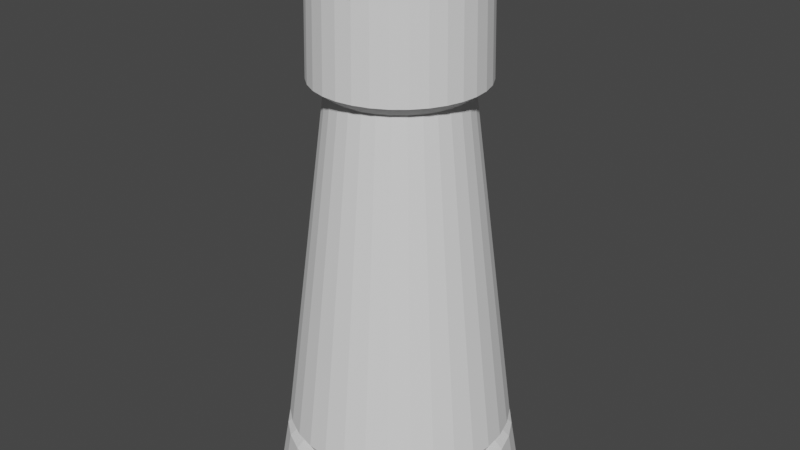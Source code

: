 # Source: Rook.blend  (saved by Blender 2.91.10; exported with 4.5.12 LTS)
import bpy
from mathutils import Matrix  # noqa: F401  (used for matrix-valued properties, if any)

bpy.ops.wm.read_factory_settings(use_empty=True)
scene = bpy.context.scene
scene.name = 'Scene'

# ---- collections
col_collection = bpy.data.collections.new('Collection'); scene.collection.children.link(col_collection)

# ---- world
world_world = bpy.data.worlds.new('World'); scene.world = world_world
world_world.use_nodes = True; world_world.node_tree.nodes.clear()
_N = world_world.node_tree.nodes; _L = world_world.node_tree.links
n0 = _N.new('ShaderNodeOutputWorld'); n0.name = 'World Output'; n0.location = (300, 300)
n1 = _N.new('ShaderNodeBackground'); n1.name = 'Background'; n1.location = (10, 300)
n1.inputs[0].default_value = (0.05088, 0.05088, 0.05088, 1.0)
_L.new(n1.outputs[0], n0.inputs[0])
n0.is_active_output = True
world_world.color = (0.05088, 0.05088, 0.05088)
world_world.use_sun_shadow = False
world_world.sun_shadow_jitter_overblur = 0.0

# ---- meshes
me_cylinder = bpy.data.meshes.new('Cylinder')
me_cylinder.from_pydata([(1.196e-08, 0.8932, -1.947), (0.1743, 0.8761, -1.947), (0.1146, 0.5761, 1.985), (0.3418, 0.8252, -1.947), (0.2248, 0.5427, 1.985), (0.4963, 0.7427, -1.947), (0.3263, 0.4884, 1.985), (0.6316, 0.6316, -1.947), (0.4153, 0.4153, 1.985), (0.7427, 0.4963, -1.947), (0.4884, 0.3263, 1.985), (0.8252, 0.3418, -1.947), (0.5427, 0.2248, 1.985), (0.8761, 0.1743, -1.947), (0.5761, 0.1146, 1.985), (0.8932, 9.985e-08, -1.947), (0.8761, -0.1743, -1.947), (0.5761, -0.1146, 1.985), (0.8252, -0.3418, -1.947), (0.5427, -0.2248, 1.985), (0.7427, -0.4963, -1.947), (0.4884, -0.3263, 1.985), (0.6316, -0.6316, -1.947), (0.4153, -0.4153, 1.985), (0.4963, -0.7427, -1.947), (0.3263, -0.4884, 1.985), (0.3418, -0.8252, -1.947), (0.2248, -0.5427, 1.985), (0.1743, -0.8761, -1.947), (0.1146, -0.5761, 1.985), (-2.791e-07, -0.8932, -1.947), (-0.1743, -0.8761, -1.947), (-0.1146, -0.5761, 1.985), (-0.3418, -0.8252, -1.947), (-0.2248, -0.5427, 1.985), (-0.4963, -0.7427, -1.947), (-0.3263, -0.4884, 1.985), (-0.6316, -0.6316, -1.947), (-0.4153, -0.4153, 1.985), (-0.7427, -0.4963, -1.947), (-0.4884, -0.3263, 1.985), (-0.8252, -0.3418, -1.947), (-0.5427, -0.2248, 1.985), (-0.8761, -0.1743, -1.947), (-0.5761, -0.1146, 1.985), (-0.8932, 8.949e-07, -1.947), (-0.8761, 0.1743, -1.947), (-0.5761, 0.1146, 1.985), (-0.8252, 0.3418, -1.947), (-0.5427, 0.2248, 1.985), (-0.7427, 0.4963, -1.947), (-0.4884, 0.3263, 1.985), (-0.6316, 0.6316, -1.947), (-0.4153, 0.4153, 1.985), (-0.4963, 0.7427, -1.947), (-0.3263, 0.4884, 1.985), (-0.3418, 0.8252, -1.947), (-0.2248, 0.5427, 1.985), (-0.1743, 0.8761, -1.947), (-0.1146, 0.5761, 1.985), (5.997e-08, 0.495, 1.012), (0.09656, 0.4854, 1.012), (0.1894, 0.4573, 1.012), (0.275, 0.4115, 1.012), (0.35, 0.35, 1.012), (0.4115, 0.275, 1.012), (0.4573, 0.1894, 1.012), (0.4854, 0.09656, 1.012), (0.495, 1.813e-07, 1.012), (0.4854, -0.09656, 1.012), (0.4573, -0.1894, 1.012), (0.4115, -0.275, 1.012), (0.35, -0.35, 1.012), (0.275, -0.4115, 1.012), (0.1894, -0.4573, 1.012), (0.09656, -0.4854, 1.012), (-1.013e-07, -0.495, 1.012), (-0.09656, -0.4854, 1.012), (-0.1894, -0.4573, 1.012), (-0.275, -0.4115, 1.012), (-0.35, -0.35, 1.012), (-0.4115, -0.275, 1.012), (-0.4573, -0.1894, 1.012), (-0.4854, -0.09656, 1.012), (-0.495, 6.219e-07, 1.012), (-0.4854, 0.09656, 1.012), (-0.4573, 0.1894, 1.012), (-0.4115, 0.275, 1.012), (-0.35, 0.35, 1.012), (-0.275, 0.4115, 1.012), (-0.1894, 0.4573, 1.012), (-0.09656, 0.4854, 1.012), (0.1622, 0.8157, -1.582), (0.3183, 0.7684, -1.582), (0.462, 0.6915, -1.582), (0.5881, 0.5881, -1.582), (0.6915, 0.462, -1.582), (0.7684, 0.3183, -1.582), (0.8157, 0.1622, -1.582), (0.8317, 1.128e-07, -1.582), (0.8157, -0.1622, -1.582), (0.7684, -0.3183, -1.582), (0.6915, -0.462, -1.582), (0.5881, -0.5881, -1.582), (0.462, -0.6915, -1.582), (0.3183, -0.7684, -1.582), (0.1622, -0.8157, -1.582), (-2.517e-07, -0.8317, -1.582), (-0.1622, -0.8157, -1.582), (-0.3183, -0.7684, -1.582), (-0.462, -0.6915, -1.582), (-0.5881, -0.5881, -1.582), (-0.6915, -0.462, -1.582), (-0.7684, -0.3183, -1.582), (-0.8157, -0.1622, -1.582), (-0.8317, 8.53e-07, -1.582), (-0.8157, 0.1622, -1.582), (-0.7684, 0.3183, -1.582), (-0.6915, 0.462, -1.582), (-0.5881, 0.5881, -1.582), (-0.462, 0.6915, -1.582), (-0.3183, 0.7684, -1.582), (-0.1622, 0.8157, -1.582), (1.927e-08, 0.8317, -1.582), (2.403e-08, 0.7733, -1.525), (0.1509, 0.7584, -1.525), (0.2959, 0.7144, -1.525), (0.4296, 0.643, -1.525), (0.5468, 0.5468, -1.525), (0.643, 0.4296, -1.525), (0.7144, 0.2959, -1.525), (0.7584, 0.1509, -1.525), (0.7733, 1.265e-07, -1.525), (0.7584, -0.1509, -1.525), (0.7144, -0.2959, -1.525), (0.643, -0.4296, -1.525), (0.5468, -0.5468, -1.525), (0.4296, -0.643, -1.525), (0.2959, -0.7144, -1.525), (0.1509, -0.7584, -1.525), (-2.279e-07, -0.7733, -1.525), (-0.1509, -0.7584, -1.525), (-0.2959, -0.7144, -1.525), (-0.4296, -0.643, -1.525), (-0.5468, -0.5468, -1.525), (-0.643, -0.4296, -1.525), (-0.7144, -0.2959, -1.525), (-0.7584, -0.1509, -1.525), (-0.7733, 8.148e-07, -1.525), (-0.7584, 0.1509, -1.525), (-0.7144, 0.2959, -1.525), (-0.643, 0.4296, -1.525), (-0.5468, 0.5468, -1.525), (-0.4296, 0.643, -1.525), (-0.2959, 0.7144, -1.525), (-0.1509, 0.7584, -1.525), (2.166e-08, 0.8115, -1.462), (0.1583, 0.7959, -1.462), (0.3105, 0.7497, -1.462), (0.4508, 0.6747, -1.462), (0.5738, 0.5738, -1.462), (0.6747, 0.4508, -1.462), (0.7497, 0.3105, -1.462), (0.7959, 0.1583, -1.462), (0.8115, 1.17e-07, -1.462), (0.7959, -0.1583, -1.462), (0.7497, -0.3105, -1.462), (0.6747, -0.4508, -1.462), (0.5738, -0.5738, -1.462), (0.4508, -0.6747, -1.462), (0.3105, -0.7497, -1.462), (0.1583, -0.7959, -1.462), (-2.428e-07, -0.8115, -1.462), (-0.1583, -0.7959, -1.462), (-0.3105, -0.7497, -1.462), (-0.4508, -0.6747, -1.462), (-0.5738, -0.5738, -1.462), (-0.6747, -0.4508, -1.462), (-0.7497, -0.3105, -1.462), (-0.7959, -0.1583, -1.462), (-0.8115, 8.393e-07, -1.462), (-0.7959, 0.1583, -1.462), (-0.7497, 0.3105, -1.462), (-0.6747, 0.4508, -1.462), (-0.5738, 0.5738, -1.462), (-0.4508, 0.6747, -1.462), (-0.3105, 0.7497, -1.462), (-0.1583, 0.7959, -1.462), (4.562e-08, 0.608, 1.093), (0.1186, 0.5963, 1.093), (0.2327, 0.5617, 1.093), (0.3378, 0.5055, 1.093), (0.4299, 0.4299, 1.093), (0.5055, 0.3378, 1.093), (0.5617, 0.2327, 1.093), (0.5963, 0.1186, 1.093), (0.608, 1.561e-07, 1.093), (0.5963, -0.1186, 1.093), (0.5617, -0.2327, 1.093), (0.5055, -0.3378, 1.093), (0.4299, -0.4299, 1.093), (0.3378, -0.5055, 1.093), (0.2327, -0.5617, 1.093), (0.1186, -0.5963, 1.093), (-1.525e-07, -0.608, 1.093), (-0.1186, -0.5963, 1.093), (-0.2327, -0.5617, 1.093), (-0.3378, -0.5055, 1.093), (-0.4299, -0.4299, 1.093), (-0.5055, -0.3378, 1.093), (-0.5617, -0.2327, 1.093), (-0.5963, -0.1186, 1.093), (-0.608, 6.973e-07, 1.093), (-0.5963, 0.1186, 1.093), (-0.5617, 0.2327, 1.093), (-0.5055, 0.3378, 1.093), (-0.4299, 0.4299, 1.093), (-0.3378, 0.5055, 1.093), (-0.2327, 0.5617, 1.093), (-0.1186, 0.5963, 1.093), (4.815e-08, 0.5925, 1.723), (0.1156, 0.5811, 1.723), (0.2268, 0.5474, 1.723), (0.3292, 0.4927, 1.723), (0.419, 0.419, 1.723), (0.4927, 0.3292, 1.723), (0.5474, 0.2268, 1.723), (0.5811, 0.1156, 1.723), (0.5925, 1.605e-07, 1.723), (0.5811, -0.1156, 1.723), (0.5474, -0.2268, 1.723), (0.4927, -0.3292, 1.723), (0.419, -0.419, 1.723), (0.3292, -0.4927, 1.723), (0.2268, -0.5474, 1.723), (0.1156, -0.5811, 1.723), (-1.449e-07, -0.5925, 1.723), (-0.1156, -0.5811, 1.723), (-0.2268, -0.5474, 1.723), (-0.3292, -0.4927, 1.723), (-0.419, -0.419, 1.723), (-0.4927, -0.3292, 1.723), (-0.5474, -0.2268, 1.723), (-0.5811, -0.1156, 1.723), (-0.5925, 6.879e-07, 1.723), (-0.5811, 0.1156, 1.723), (-0.5474, 0.2268, 1.723), (-0.4927, 0.3292, 1.723), (-0.419, 0.419, 1.723), (-0.3292, 0.4927, 1.723), (-0.2268, 0.5474, 1.723), (-0.1156, 0.5811, 1.723), (0.08956, 0.4503, 1.985), (0.1757, 0.4241, 1.985), (0.255, 0.3817, 1.985), (0.3246, 0.3246, 1.985), (0.3817, 0.255, 1.985), (0.4241, 0.1757, 1.985), (0.4503, 0.08956, 1.985), (0.4503, -0.08956, 1.985), (0.4241, -0.1757, 1.985), (0.3817, -0.255, 1.985), (0.3246, -0.3246, 1.985), (0.255, -0.3817, 1.985), (0.1757, -0.4241, 1.985), (0.08956, -0.4503, 1.985), (-0.08956, -0.4503, 1.985), (-0.1757, -0.4241, 1.985), (-0.255, -0.3817, 1.985), (-0.3246, -0.3246, 1.985), (-0.3817, -0.255, 1.985), (-0.4241, -0.1757, 1.985), (-0.4503, -0.08956, 1.985), (-0.4503, 0.08956, 1.985), (-0.4241, 0.1757, 1.985), (-0.3817, 0.255, 1.985), (-0.3246, 0.3246, 1.985), (-0.255, 0.3817, 1.985), (-0.1757, 0.4241, 1.985), (-0.08956, 0.4503, 1.985), (6.149e-08, 0.4591, 1.696), (0.08956, 0.4503, 1.696), (0.1757, 0.4241, 1.696), (0.255, 0.3817, 1.696), (0.3246, 0.3246, 1.696), (0.3817, 0.255, 1.696), (0.4241, 0.1757, 1.696), (0.4503, 0.08956, 1.696), (0.4591, 1.945e-07, 1.696), (0.4503, -0.08956, 1.696), (0.4241, -0.1757, 1.696), (0.3817, -0.255, 1.696), (0.3246, -0.3246, 1.696), (0.255, -0.3817, 1.696), (0.1757, -0.4241, 1.696), (0.08956, -0.4503, 1.696), (-8.81e-08, -0.4591, 1.696), (-0.08956, -0.4503, 1.696), (-0.1757, -0.4241, 1.696), (-0.255, -0.3817, 1.696), (-0.3246, -0.3246, 1.696), (-0.3817, -0.255, 1.696), (-0.4241, -0.1757, 1.696), (-0.4503, -0.08956, 1.696), (-0.4591, 6.031e-07, 1.696), (-0.4503, 0.08956, 1.696), (-0.4241, 0.1757, 1.696), (-0.3817, 0.255, 1.696), (-0.3246, 0.3246, 1.696), (-0.255, 0.3817, 1.696), (-0.1757, 0.4241, 1.696), (-0.08956, 0.4503, 1.696)], [], [(221, 2, 4, 222), (222, 4, 6, 223), (223, 6, 8, 224), (224, 8, 10, 225), (225, 10, 12, 226), (226, 12, 14, 227), (229, 17, 19, 230), (230, 19, 21, 231), (231, 21, 23, 232), (232, 23, 25, 233), (233, 25, 27, 234), (234, 27, 29, 235), (237, 32, 34, 238), (238, 34, 36, 239), (239, 36, 38, 240), (240, 38, 40, 241), (241, 40, 42, 242), (242, 42, 44, 243), (245, 47, 49, 246), (246, 49, 51, 247), (247, 51, 53, 248), (248, 53, 55, 249), (249, 55, 57, 250), (250, 57, 59, 251), (0, 1, 3, 5, 7, 9, 11, 13, 15, 16, 18, 20, 22, 24, 26, 28, 30, 31, 33, 35, 37, 39, 41, 43, 45, 46, 48, 50, 52, 54, 56, 58), (187, 91, 60, 156), (186, 90, 91, 187), (185, 89, 90, 186), (184, 88, 89, 185), (183, 87, 88, 184), (182, 86, 87, 183), (181, 85, 86, 182), (180, 84, 85, 181), (179, 83, 84, 180), (178, 82, 83, 179), (177, 81, 82, 178), (176, 80, 81, 177), (175, 79, 80, 176), (174, 78, 79, 175), (173, 77, 78, 174), (172, 76, 77, 173), (171, 75, 76, 172), (170, 74, 75, 171), (169, 73, 74, 170), (168, 72, 73, 169), (167, 71, 72, 168), (166, 70, 71, 167), (165, 69, 70, 166), (164, 68, 69, 165), (163, 67, 68, 164), (162, 66, 67, 163), (161, 65, 66, 162), (160, 64, 65, 161), (159, 63, 64, 160), (158, 62, 63, 159), (157, 61, 62, 158), (156, 60, 61, 157), (0, 123, 92, 1), (1, 92, 93, 3), (3, 93, 94, 5), (5, 94, 95, 7), (7, 95, 96, 9), (9, 96, 97, 11), (11, 97, 98, 13), (13, 98, 99, 15), (15, 99, 100, 16), (16, 100, 101, 18), (18, 101, 102, 20), (20, 102, 103, 22), (22, 103, 104, 24), (24, 104, 105, 26), (26, 105, 106, 28), (28, 106, 107, 30), (30, 107, 108, 31), (31, 108, 109, 33), (33, 109, 110, 35), (35, 110, 111, 37), (37, 111, 112, 39), (39, 112, 113, 41), (41, 113, 114, 43), (43, 114, 115, 45), (45, 115, 116, 46), (46, 116, 117, 48), (48, 117, 118, 50), (50, 118, 119, 52), (52, 119, 120, 54), (54, 120, 121, 56), (56, 121, 122, 58), (58, 122, 123, 0), (123, 124, 125, 92), (92, 125, 126, 93), (93, 126, 127, 94), (94, 127, 128, 95), (95, 128, 129, 96), (96, 129, 130, 97), (97, 130, 131, 98), (98, 131, 132, 99), (99, 132, 133, 100), (100, 133, 134, 101), (101, 134, 135, 102), (102, 135, 136, 103), (103, 136, 137, 104), (104, 137, 138, 105), (105, 138, 139, 106), (106, 139, 140, 107), (107, 140, 141, 108), (108, 141, 142, 109), (109, 142, 143, 110), (110, 143, 144, 111), (111, 144, 145, 112), (112, 145, 146, 113), (113, 146, 147, 114), (114, 147, 148, 115), (115, 148, 149, 116), (116, 149, 150, 117), (117, 150, 151, 118), (118, 151, 152, 119), (119, 152, 153, 120), (120, 153, 154, 121), (121, 154, 155, 122), (122, 155, 124, 123), (124, 156, 157, 125), (125, 157, 158, 126), (126, 158, 159, 127), (127, 159, 160, 128), (128, 160, 161, 129), (129, 161, 162, 130), (130, 162, 163, 131), (131, 163, 164, 132), (132, 164, 165, 133), (133, 165, 166, 134), (134, 166, 167, 135), (135, 167, 168, 136), (136, 168, 169, 137), (137, 169, 170, 138), (138, 170, 171, 139), (139, 171, 172, 140), (140, 172, 173, 141), (141, 173, 174, 142), (142, 174, 175, 143), (143, 175, 176, 144), (144, 176, 177, 145), (145, 177, 178, 146), (146, 178, 179, 147), (147, 179, 180, 148), (148, 180, 181, 149), (149, 181, 182, 150), (150, 182, 183, 151), (151, 183, 184, 152), (152, 184, 185, 153), (153, 185, 186, 154), (154, 186, 187, 155), (155, 187, 156, 124), (91, 219, 188, 60), (90, 218, 219, 91), (89, 217, 218, 90), (88, 216, 217, 89), (87, 215, 216, 88), (86, 214, 215, 87), (85, 213, 214, 86), (84, 212, 213, 85), (83, 211, 212, 84), (82, 210, 211, 83), (81, 209, 210, 82), (80, 208, 209, 81), (79, 207, 208, 80), (78, 206, 207, 79), (77, 205, 206, 78), (76, 204, 205, 77), (75, 203, 204, 76), (74, 202, 203, 75), (73, 201, 202, 74), (72, 200, 201, 73), (71, 199, 200, 72), (70, 198, 199, 71), (69, 197, 198, 70), (68, 196, 197, 69), (67, 195, 196, 68), (66, 194, 195, 67), (65, 193, 194, 66), (64, 192, 193, 65), (63, 191, 192, 64), (62, 190, 191, 63), (61, 189, 190, 62), (60, 188, 189, 61), (219, 251, 220, 188), (218, 250, 251, 219), (217, 249, 250, 218), (216, 248, 249, 217), (215, 247, 248, 216), (214, 246, 247, 215), (213, 245, 246, 214), (212, 244, 245, 213), (211, 243, 244, 212), (210, 242, 243, 211), (209, 241, 242, 210), (208, 240, 241, 209), (207, 239, 240, 208), (206, 238, 239, 207), (205, 237, 238, 206), (204, 236, 237, 205), (203, 235, 236, 204), (202, 234, 235, 203), (201, 233, 234, 202), (200, 232, 233, 201), (199, 231, 232, 200), (198, 230, 231, 199), (197, 229, 230, 198), (196, 228, 229, 197), (195, 227, 228, 196), (194, 226, 227, 195), (193, 225, 226, 194), (192, 224, 225, 193), (191, 223, 224, 192), (190, 222, 223, 191), (189, 221, 222, 190), (188, 220, 221, 189), (49, 47, 273, 274), (8, 6, 254, 255), (25, 23, 262, 263), (42, 40, 270, 271), (59, 57, 278, 279), (34, 32, 266, 267), (51, 49, 274, 275), (10, 8, 255, 256), (27, 25, 263, 264), (44, 42, 271, 272), (2, 221, 281, 252), (19, 17, 259, 260), (36, 34, 267, 268), (53, 51, 275, 276), (12, 10, 256, 257), (29, 27, 264, 265), (59, 279, 311, 251), (4, 2, 252, 253), (21, 19, 260, 261), (38, 36, 268, 269), (55, 53, 276, 277), (14, 12, 257, 258), (311, 280, 281, 221, 220, 251), (245, 305, 273, 47), (6, 4, 253, 254), (23, 21, 261, 262), (40, 38, 269, 270), (57, 55, 277, 278), (274, 273, 305, 306), (263, 262, 292, 293), (275, 274, 306, 307), (264, 263, 293, 294), (44, 272, 303, 243), (276, 275, 307, 308), (265, 264, 294, 295), (253, 252, 281, 282), (277, 276, 308, 309), (303, 304, 305, 245, 244, 243), (254, 253, 282, 283), (278, 277, 309, 310), (32, 237, 297, 266), (255, 254, 283, 284), (279, 278, 310, 311), (267, 266, 297, 298), (256, 255, 284, 285), (29, 265, 295, 235), (268, 267, 298, 299), (257, 256, 285, 286), (269, 268, 299, 300), (258, 257, 286, 287), (270, 269, 300, 301), (295, 296, 297, 237, 236, 235), (271, 270, 301, 302), (17, 229, 289, 259), (272, 271, 302, 303), (260, 259, 289, 290), (287, 288, 289, 229, 228, 227), (261, 260, 290, 291), (14, 258, 287, 227), (262, 261, 291, 292), (281, 280, 311, 310, 309, 308, 307, 306, 305, 304, 303, 302, 301, 300, 299, 298, 297, 296, 295, 294, 293, 292, 291, 290, 289, 288, 287, 286, 285, 284, 283, 282)])
_uv = me_cylinder.uv_layers.new(name='UVMap')
_uv.uv.foreach_set('vector', [0.9688, 0.972, 0.9688, 1.0, 0.9375, 1.0, 0.9375, 0.972, 0.9375, 0.972, 0.9375, 1.0, 0.9062, 1.0, 0.9062, 0.972, 0.9062, 0.972, 0.9062, 1.0, 0.875, 1.0, 0.875, 0.972, 0.875, 0.972, 0.875, 1.0, 0.8438, 1.0, 0.8437, 0.972, 0.8437, 0.972, 0.8438, 1.0, 0.8125, 1.0, 0.8125, 0.972, 0.8125, 0.972, 0.8125, 1.0, 0.7812, 1.0, 0.7812, 0.972, 0.7188, 0.972, 0.7188, 1.0, 0.6875, 1.0, 0.6875, 0.972, 0.6875, 0.972, 0.6875, 1.0, 0.6562, 1.0, 0.6562, 0.972, 0.6562, 0.972, 0.6562, 1.0, 0.625, 1.0, 0.625, 0.972, 0.625, 0.972, 0.625, 1.0, 0.5938, 1.0, 0.5938, 0.972, 0.5938, 0.972, 0.5938, 1.0, 0.5625, 1.0, 0.5625, 0.972, 0.5625, 0.972, 0.5625, 1.0, 0.5312, 1.0, 0.5312, 0.972, 0.4688, 0.972, 0.4688, 1.0, 0.4375, 1.0, 0.4375, 0.972, 0.4375, 0.972, 0.4375, 1.0, 0.4062, 1.0, 0.4062, 0.972, 0.4062, 0.972, 0.4062, 1.0, 0.375, 1.0, 0.375, 0.972, 0.375, 0.972, 0.375, 1.0, 0.3438, 1.0, 0.3437, 0.972, 0.3437, 0.972, 0.3438, 1.0, 0.3125, 1.0, 0.3125, 0.972, 0.3125, 0.972, 0.3125, 1.0, 0.2812, 1.0, 0.2812, 0.972, 0.2187, 0.972, 0.2188, 1.0, 0.1875, 1.0, 0.1875, 0.972, 0.1875, 0.972, 0.1875, 1.0, 0.1562, 1.0, 0.1562, 0.972, 0.1562, 0.972, 0.1562, 1.0, 0.125, 1.0, 0.125, 0.972, 0.125, 0.972, 0.125, 1.0, 0.09375, 1.0, 0.09375, 0.972, 0.09375, 0.972, 0.09375, 1.0, 0.0625, 1.0, 0.0625, 0.972, 0.0625, 0.972, 0.0625, 1.0, 0.03125, 1.0, 0.03125, 0.972, 0.75, 0.49, 0.7968, 0.4854, 0.8418, 0.4717, 0.8833, 0.4496, 0.9197, 0.4197, 0.9496, 0.3833, 0.9717, 0.3418, 0.9854, 0.2968, 0.99, 0.25, 0.9854, 0.2032, 0.9717, 0.1582, 0.9496, 0.1167, 0.9197, 0.08029, 0.8833, 0.05045, 0.8418, 0.02827, 0.7968, 0.01461, 0.75, 0.01, 0.7032, 0.01461, 0.6582, 0.02827, 0.6167, 0.05045, 0.5803, 0.08029, 0.5504, 0.1167, 0.5283, 0.1582, 0.5146, 0.2032, 0.51, 0.25, 0.5146, 0.2968, 0.5283, 0.3418, 0.5504, 0.3833, 0.5803, 0.4197, 0.6167, 0.4496, 0.6582, 0.4717, 0.7032, 0.4854, 0.03125, 0.5684, 0.03125, 0.8774, 0.0, 0.8774, 0.0, 0.5684, 0.0625, 0.5684, 0.0625, 0.8774, 0.03125, 0.8774, 0.03125, 0.5684, 0.09375, 0.5684, 0.09375, 0.8774, 0.0625, 0.8774, 0.0625, 0.5684, 0.125, 0.5684, 0.125, 0.8774, 0.09375, 0.8774, 0.09375, 0.5684, 0.1562, 0.5684, 0.1562, 0.8774, 0.125, 0.8774, 0.125, 0.5684, 0.1875, 0.5684, 0.1875, 0.8774, 0.1562, 0.8774, 0.1562, 0.5684, 0.2188, 0.5684, 0.2188, 0.8774, 0.1875, 0.8774, 0.1875, 0.5684, 0.25, 0.5684, 0.25, 0.8774, 0.2188, 0.8774, 0.2188, 0.5684, 0.2812, 0.5684, 0.2812, 0.8774, 0.25, 0.8774, 0.25, 0.5684, 0.3125, 0.5684, 0.3125, 0.8774, 0.2812, 0.8774, 0.2812, 0.5684, 0.3438, 0.5684, 0.3438, 0.8774, 0.3125, 0.8774, 0.3125, 0.5684, 0.375, 0.5684, 0.375, 0.8774, 0.3438, 0.8774, 0.3438, 0.5684, 0.4062, 0.5684, 0.4062, 0.8774, 0.375, 0.8774, 0.375, 0.5684, 0.4375, 0.5684, 0.4375, 0.8774, 0.4062, 0.8774, 0.4062, 0.5684, 0.4688, 0.5684, 0.4688, 0.8774, 0.4375, 0.8774, 0.4375, 0.5684, 0.5, 0.5684, 0.5, 0.8774, 0.4688, 0.8774, 0.4688, 0.5684, 0.5312, 0.5684, 0.5312, 0.8774, 0.5, 0.8774, 0.5, 0.5684, 0.5625, 0.5684, 0.5625, 0.8774, 0.5312, 0.8774, 0.5312, 0.5684, 0.5938, 0.5684, 0.5938, 0.8774, 0.5625, 0.8774, 0.5625, 0.5684, 0.625, 0.5684, 0.625, 0.8774, 0.5938, 0.8774, 0.5938, 0.5684, 0.6562, 0.5684, 0.6562, 0.8774, 0.625, 0.8774, 0.625, 0.5684, 0.6875, 0.5684, 0.6875, 0.8774, 0.6562, 0.8774, 0.6562, 0.5684, 0.7188, 0.5684, 0.7188, 0.8774, 0.6875, 0.8774, 0.6875, 0.5684, 0.75, 0.5684, 0.75, 0.8774, 0.7188, 0.8774, 0.7188, 0.5684, 0.7812, 0.5684, 0.7812, 0.8774, 0.75, 0.8774, 0.75, 0.5684, 0.8125, 0.5684, 0.8125, 0.8774, 0.7812, 0.8774, 0.7812, 0.5684, 0.8437, 0.5684, 0.8438, 0.8774, 0.8125, 0.8774, 0.8125, 0.5684, 0.875, 0.5684, 0.875, 0.8774, 0.8438, 0.8774, 0.8437, 0.5684, 0.9062, 0.5684, 0.9062, 0.8774, 0.875, 0.8774, 0.875, 0.5684, 0.9375, 0.5684, 0.9375, 0.8774, 0.9062, 0.8774, 0.9062, 0.5684, 0.9688, 0.5684, 0.9688, 0.8774, 0.9375, 0.8774, 0.9375, 0.5684, 1.0, 0.5684, 1.0, 0.8774, 0.9688, 0.8774, 0.9688, 0.5684, 1.0, 0.5, 1.0, 0.5515, 0.9688, 0.5515, 0.9688, 0.5, 0.9688, 0.5, 0.9688, 0.5515, 0.9375, 0.5515, 0.9375, 0.5, 0.9375, 0.5, 0.9375, 0.5515, 0.9063, 0.5515, 0.9062, 0.5, 0.9062, 0.5, 0.9063, 0.5515, 0.875, 0.5515, 0.875, 0.5, 0.875, 0.5, 0.875, 0.5515, 0.8438, 0.5515, 0.8438, 0.5, 0.8438, 0.5, 0.8438, 0.5515, 0.8125, 0.5515, 0.8125, 0.5, 0.8125, 0.5, 0.8125, 0.5515, 0.7813, 0.5515, 0.7812, 0.5, 0.7812, 0.5, 0.7813, 0.5515, 0.75, 0.5515, 0.75, 0.5, 0.75, 0.5, 0.75, 0.5515, 0.7188, 0.5515, 0.7188, 0.5, 0.7188, 0.5, 0.7188, 0.5515, 0.6875, 0.5515, 0.6875, 0.5, 0.6875, 0.5, 0.6875, 0.5515, 0.6562, 0.5515, 0.6562, 0.5, 0.6562, 0.5, 0.6562, 0.5515, 0.625, 0.5515, 0.625, 0.5, 0.625, 0.5, 0.625, 0.5515, 0.5938, 0.5515, 0.5938, 0.5, 0.5938, 0.5, 0.5938, 0.5515, 0.5625, 0.5515, 0.5625, 0.5, 0.5625, 0.5, 0.5625, 0.5515, 0.5313, 0.5515, 0.5312, 0.5, 0.5312, 0.5, 0.5313, 0.5515, 0.5, 0.5515, 0.5, 0.5, 0.5, 0.5, 0.5, 0.5515, 0.4688, 0.5515, 0.4688, 0.5, 0.4688, 0.5, 0.4688, 0.5515, 0.4375, 0.5515, 0.4375, 0.5, 0.4375, 0.5, 0.4375, 0.5515, 0.4062, 0.5515, 0.4062, 0.5, 0.4062, 0.5, 0.4062, 0.5515, 0.375, 0.5515, 0.375, 0.5, 0.375, 0.5, 0.375, 0.5515, 0.3437, 0.5515, 0.3438, 0.5, 0.3438, 0.5, 0.3437, 0.5515, 0.3125, 0.5515, 0.3125, 0.5, 0.3125, 0.5, 0.3125, 0.5515, 0.2812, 0.5515, 0.2812, 0.5, 0.2812, 0.5, 0.2812, 0.5515, 0.25, 0.5515, 0.25, 0.5, 0.25, 0.5, 0.25, 0.5515, 0.2188, 0.5515, 0.2188, 0.5, 0.2188, 0.5, 0.2188, 0.5515, 0.1875, 0.5515, 0.1875, 0.5, 0.1875, 0.5, 0.1875, 0.5515, 0.1562, 0.5515, 0.1562, 0.5, 0.1562, 0.5, 0.1562, 0.5515, 0.125, 0.5515, 0.125, 0.5, 0.125, 0.5, 0.125, 0.5515, 0.09375, 0.5515, 0.09375, 0.5, 0.09375, 0.5, 0.09375, 0.5515, 0.0625, 0.5515, 0.0625, 0.5, 0.0625, 0.5, 0.0625, 0.5515, 0.03125, 0.5515, 0.03125, 0.5, 0.03125, 0.5, 0.03125, 0.5515, 0.0, 0.5515, 0.0, 0.5, 1.0, 0.5515, 1.0, 0.5595, 0.9688, 0.5595, 0.9688, 0.5515, 0.9688, 0.5515, 0.9688, 0.5595, 0.9375, 0.5595, 0.9375, 0.5515, 0.9375, 0.5515, 0.9375, 0.5595, 0.9062, 0.5595, 0.9063, 0.5515, 0.9063, 0.5515, 0.9062, 0.5595, 0.875, 0.5595, 0.875, 0.5515, 0.875, 0.5515, 0.875, 0.5595, 0.8437, 0.5595, 0.8438, 0.5515, 0.8438, 0.5515, 0.8437, 0.5595, 0.8125, 0.5595, 0.8125, 0.5515, 0.8125, 0.5515, 0.8125, 0.5595, 0.7812, 0.5595, 0.7813, 0.5515, 0.7813, 0.5515, 0.7812, 0.5595, 0.75, 0.5595, 0.75, 0.5515, 0.75, 0.5515, 0.75, 0.5595, 0.7188, 0.5595, 0.7188, 0.5515, 0.7188, 0.5515, 0.7188, 0.5595, 0.6875, 0.5595, 0.6875, 0.5515, 0.6875, 0.5515, 0.6875, 0.5595, 0.6562, 0.5595, 0.6562, 0.5515, 0.6562, 0.5515, 0.6562, 0.5595, 0.625, 0.5595, 0.625, 0.5515, 0.625, 0.5515, 0.625, 0.5595, 0.5938, 0.5595, 0.5938, 0.5515, 0.5938, 0.5515, 0.5938, 0.5595, 0.5625, 0.5595, 0.5625, 0.5515, 0.5625, 0.5515, 0.5625, 0.5595, 0.5312, 0.5595, 0.5313, 0.5515, 0.5313, 0.5515, 0.5312, 0.5595, 0.5, 0.5595, 0.5, 0.5515, 0.5, 0.5515, 0.5, 0.5595, 0.4688, 0.5595, 0.4688, 0.5515, 0.4688, 0.5515, 0.4688, 0.5595, 0.4375, 0.5595, 0.4375, 0.5515, 0.4375, 0.5515, 0.4375, 0.5595, 0.4062, 0.5595, 0.4062, 0.5515, 0.4062, 0.5515, 0.4062, 0.5595, 0.375, 0.5595, 0.375, 0.5515, 0.375, 0.5515, 0.375, 0.5595, 0.3438, 0.5595, 0.3437, 0.5515, 0.3437, 0.5515, 0.3438, 0.5595, 0.3125, 0.5595, 0.3125, 0.5515, 0.3125, 0.5515, 0.3125, 0.5595, 0.2812, 0.5595, 0.2812, 0.5515, 0.2812, 0.5515, 0.2812, 0.5595, 0.25, 0.5595, 0.25, 0.5515, 0.25, 0.5515, 0.25, 0.5595, 0.2188, 0.5595, 0.2188, 0.5515, 0.2188, 0.5515, 0.2188, 0.5595, 0.1875, 0.5595, 0.1875, 0.5515, 0.1875, 0.5515, 0.1875, 0.5595, 0.1562, 0.5595, 0.1562, 0.5515, 0.1562, 0.5515, 0.1562, 0.5595, 0.125, 0.5595, 0.125, 0.5515, 0.125, 0.5515, 0.125, 0.5595, 0.09375, 0.5595, 0.09375, 0.5515, 0.09375, 0.5515, 0.09375, 0.5595, 0.0625, 0.5595, 0.0625, 0.5515, 0.0625, 0.5515, 0.0625, 0.5595, 0.03125, 0.5595, 0.03125, 0.5515, 0.03125, 0.5515, 0.03125, 0.5595, 0.0, 0.5595, 0.0, 0.5515, 1.0, 0.5595, 1.0, 0.5684, 0.9688, 0.5684, 0.9688, 0.5595, 0.9688, 0.5595, 0.9688, 0.5684, 0.9375, 0.5684, 0.9375, 0.5595, 0.9375, 0.5595, 0.9375, 0.5684, 0.9062, 0.5684, 0.9062, 0.5595, 0.9062, 0.5595, 0.9062, 0.5684, 0.875, 0.5684, 0.875, 0.5595, 0.875, 0.5595, 0.875, 0.5684, 0.8437, 0.5684, 0.8437, 0.5595, 0.8437, 0.5595, 0.8437, 0.5684, 0.8125, 0.5684, 0.8125, 0.5595, 0.8125, 0.5595, 0.8125, 0.5684, 0.7812, 0.5684, 0.7812, 0.5595, 0.7812, 0.5595, 0.7812, 0.5684, 0.75, 0.5684, 0.75, 0.5595, 0.75, 0.5595, 0.75, 0.5684, 0.7188, 0.5684, 0.7188, 0.5595, 0.7188, 0.5595, 0.7188, 0.5684, 0.6875, 0.5684, 0.6875, 0.5595, 0.6875, 0.5595, 0.6875, 0.5684, 0.6562, 0.5684, 0.6562, 0.5595, 0.6562, 0.5595, 0.6562, 0.5684, 0.625, 0.5684, 0.625, 0.5595, 0.625, 0.5595, 0.625, 0.5684, 0.5938, 0.5684, 0.5938, 0.5595, 0.5938, 0.5595, 0.5938, 0.5684, 0.5625, 0.5684, 0.5625, 0.5595, 0.5625, 0.5595, 0.5625, 0.5684, 0.5312, 0.5684, 0.5312, 0.5595, 0.5312, 0.5595, 0.5312, 0.5684, 0.5, 0.5684, 0.5, 0.5595, 0.5, 0.5595, 0.5, 0.5684, 0.4688, 0.5684, 0.4688, 0.5595, 0.4688, 0.5595, 0.4688, 0.5684, 0.4375, 0.5684, 0.4375, 0.5595, 0.4375, 0.5595, 0.4375, 0.5684, 0.4062, 0.5684, 0.4062, 0.5595, 0.4062, 0.5595, 0.4062, 0.5684, 0.375, 0.5684, 0.375, 0.5595, 0.375, 0.5595, 0.375, 0.5684, 0.3438, 0.5684, 0.3438, 0.5595, 0.3438, 0.5595, 0.3438, 0.5684, 0.3125, 0.5684, 0.3125, 0.5595, 0.3125, 0.5595, 0.3125, 0.5684, 0.2812, 0.5684, 0.2812, 0.5595, 0.2812, 0.5595, 0.2812, 0.5684, 0.25, 0.5684, 0.25, 0.5595, 0.25, 0.5595, 0.25, 0.5684, 0.2188, 0.5684, 0.2188, 0.5595, 0.2188, 0.5595, 0.2188, 0.5684, 0.1875, 0.5684, 0.1875, 0.5595, 0.1875, 0.5595, 0.1875, 0.5684, 0.1562, 0.5684, 0.1562, 0.5595, 0.1562, 0.5595, 0.1562, 0.5684, 0.125, 0.5684, 0.125, 0.5595, 0.125, 0.5595, 0.125, 0.5684, 0.09375, 0.5684, 0.09375, 0.5595, 0.09375, 0.5595, 0.09375, 0.5684, 0.0625, 0.5684, 0.0625, 0.5595, 0.0625, 0.5595, 0.0625, 0.5684, 0.03125, 0.5684, 0.03125, 0.5595, 0.03125, 0.5595, 0.03125, 0.5684, 0.0, 0.5684, 0.0, 0.5595, 0.03125, 0.8774, 0.03125, 0.8876, 0.0, 0.8876, 0.0, 0.8774, 0.0625, 0.8774, 0.0625, 0.8876, 0.03125, 0.8876, 0.03125, 0.8774, 0.09375, 0.8774, 0.09375, 0.8876, 0.0625, 0.8876, 0.0625, 0.8774, 0.125, 0.8774, 0.125, 0.8876, 0.09375, 0.8876, 0.09375, 0.8774, 0.1562, 0.8774, 0.1562, 0.8876, 0.125, 0.8876, 0.125, 0.8774, 0.1875, 0.8774, 0.1875, 0.8876, 0.1562, 0.8876, 0.1562, 0.8774, 0.2188, 0.8774, 0.2188, 0.8876, 0.1875, 0.8876, 0.1875, 0.8774, 0.25, 0.8774, 0.25, 0.8876, 0.2188, 0.8876, 0.2188, 0.8774, 0.2812, 0.8774, 0.2812, 0.8876, 0.25, 0.8876, 0.25, 0.8774, 0.3125, 0.8774, 0.3125, 0.8876, 0.2812, 0.8876, 0.2812, 0.8774, 0.3438, 0.8774, 0.3438, 0.8876, 0.3125, 0.8876, 0.3125, 0.8774, 0.375, 0.8774, 0.375, 0.8876, 0.3438, 0.8876, 0.3438, 0.8774, 0.4062, 0.8774, 0.4062, 0.8876, 0.375, 0.8876, 0.375, 0.8774, 0.4375, 0.8774, 0.4375, 0.8876, 0.4062, 0.8876, 0.4062, 0.8774, 0.4688, 0.8774, 0.4688, 0.8876, 0.4375, 0.8876, 0.4375, 0.8774, 0.5, 0.8774, 0.5, 0.8876, 0.4688, 0.8876, 0.4688, 0.8774, 0.5312, 0.8774, 0.5312, 0.8876, 0.5, 0.8876, 0.5, 0.8774, 0.5625, 0.8774, 0.5625, 0.8876, 0.5312, 0.8876, 0.5312, 0.8774, 0.5938, 0.8774, 0.5938, 0.8876, 0.5625, 0.8876, 0.5625, 0.8774, 0.625, 0.8774, 0.625, 0.8876, 0.5938, 0.8876, 0.5938, 0.8774, 0.6562, 0.8774, 0.6562, 0.8876, 0.625, 0.8876, 0.625, 0.8774, 0.6875, 0.8774, 0.6875, 0.8876, 0.6562, 0.8876, 0.6562, 0.8774, 0.7188, 0.8774, 0.7188, 0.8876, 0.6875, 0.8876, 0.6875, 0.8774, 0.75, 0.8774, 0.75, 0.8876, 0.7188, 0.8876, 0.7188, 0.8774, 0.7812, 0.8774, 0.7812, 0.8876, 0.75, 0.8876, 0.75, 0.8774, 0.8125, 0.8774, 0.8125, 0.8876, 0.7812, 0.8876, 0.7812, 0.8774, 0.8438, 0.8774, 0.8438, 0.8876, 0.8125, 0.8876, 0.8125, 0.8774, 0.875, 0.8774, 0.875, 0.8876, 0.8438, 0.8876, 0.8438, 0.8774, 0.9062, 0.8774, 0.9063, 0.8876, 0.875, 0.8876, 0.875, 0.8774, 0.9375, 0.8774, 0.9375, 0.8876, 0.9063, 0.8876, 0.9062, 0.8774, 0.9688, 0.8774, 0.9688, 0.8876, 0.9375, 0.8876, 0.9375, 0.8774, 1.0, 0.8774, 1.0, 0.8876, 0.9688, 0.8876, 0.9688, 0.8774, 0.03125, 0.8876, 0.03125, 0.972, 0.0, 0.972, 0.0, 0.8876, 0.0625, 0.8876, 0.0625, 0.972, 0.03125, 0.972, 0.03125, 0.8876, 0.09375, 0.8876, 0.09375, 0.972, 0.0625, 0.972, 0.0625, 0.8876, 0.125, 0.8876, 0.125, 0.972, 0.09375, 0.972, 0.09375, 0.8876, 0.1562, 0.8876, 0.1562, 0.972, 0.125, 0.972, 0.125, 0.8876, 0.1875, 0.8876, 0.1875, 0.972, 0.1562, 0.972, 0.1562, 0.8876, 0.2188, 0.8876, 0.2187, 0.972, 0.1875, 0.972, 0.1875, 0.8876, 0.25, 0.8876, 0.25, 0.972, 0.2187, 0.972, 0.2188, 0.8876, 0.2812, 0.8876, 0.2812, 0.972, 0.25, 0.972, 0.25, 0.8876, 0.3125, 0.8876, 0.3125, 0.972, 0.2812, 0.972, 0.2812, 0.8876, 0.3438, 0.8876, 0.3437, 0.972, 0.3125, 0.972, 0.3125, 0.8876, 0.375, 0.8876, 0.375, 0.972, 0.3437, 0.972, 0.3438, 0.8876, 0.4062, 0.8876, 0.4062, 0.972, 0.375, 0.972, 0.375, 0.8876, 0.4375, 0.8876, 0.4375, 0.972, 0.4062, 0.972, 0.4062, 0.8876, 0.4688, 0.8876, 0.4688, 0.972, 0.4375, 0.972, 0.4375, 0.8876, 0.5, 0.8876, 0.5, 0.972, 0.4688, 0.972, 0.4688, 0.8876, 0.5312, 0.8876, 0.5312, 0.972, 0.5, 0.972, 0.5, 0.8876, 0.5625, 0.8876, 0.5625, 0.972, 0.5312, 0.972, 0.5312, 0.8876, 0.5938, 0.8876, 0.5938, 0.972, 0.5625, 0.972, 0.5625, 0.8876, 0.625, 0.8876, 0.625, 0.972, 0.5938, 0.972, 0.5938, 0.8876, 0.6562, 0.8876, 0.6562, 0.972, 0.625, 0.972, 0.625, 0.8876, 0.6875, 0.8876, 0.6875, 0.972, 0.6562, 0.972, 0.6562, 0.8876, 0.7188, 0.8876, 0.7188, 0.972, 0.6875, 0.972, 0.6875, 0.8876, 0.75, 0.8876, 0.75, 0.972, 0.7188, 0.972, 0.7188, 0.8876, 0.7812, 0.8876, 0.7812, 0.972, 0.75, 0.972, 0.75, 0.8876, 0.8125, 0.8876, 0.8125, 0.972, 0.7812, 0.972, 0.7812, 0.8876, 0.8438, 0.8876, 0.8437, 0.972, 0.8125, 0.972, 0.8125, 0.8876, 0.875, 0.8876, 0.875, 0.972, 0.8437, 0.972, 0.8438, 0.8876, 0.9063, 0.8876, 0.9062, 0.972, 0.875, 0.972, 0.875, 0.8876, 0.9375, 0.8876, 0.9375, 0.972, 0.9062, 0.972, 0.9063, 0.8876, 0.9688, 0.8876, 0.9688, 0.972, 0.9375, 0.972, 0.9375, 0.8876, 1.0, 0.8876, 1.0, 0.972, 0.9688, 0.972, 0.9688, 0.8876, 0.1875, 1.0, 0.2188, 1.0, 0.2188, 1.0, 0.1875, 1.0, 0.875, 1.0, 0.9062, 1.0, 0.9062, 1.0, 0.875, 1.0, 0.5938, 1.0, 0.625, 1.0, 0.625, 1.0, 0.5938, 1.0, 0.3125, 1.0, 0.3438, 1.0, 0.3438, 1.0, 0.3125, 1.0, 0.03125, 1.0, 0.0625, 1.0, 0.0625, 1.0, 0.03125, 1.0, 0.4375, 1.0, 0.4688, 1.0, 0.4688, 1.0, 0.4375, 1.0, 0.1562, 1.0, 0.1875, 1.0, 0.1875, 1.0, 0.1562, 1.0, 0.8438, 1.0, 0.875, 1.0, 0.875, 1.0, 0.8438, 1.0, 0.5625, 1.0, 0.5938, 1.0, 0.5938, 1.0, 0.5625, 1.0, 0.2812, 1.0, 0.3125, 1.0, 0.3125, 1.0, 0.2812, 1.0, 0.9688, 1.0, 0.9688, 0.972, 0.9688, 1.0, 0.9688, 1.0, 0.6875, 1.0, 0.7188, 1.0, 0.7188, 1.0, 0.6875, 1.0, 0.4062, 1.0, 0.4375, 1.0, 0.4375, 1.0, 0.4062, 1.0, 0.125, 1.0, 0.1562, 1.0, 0.1562, 1.0, 0.125, 1.0, 0.8125, 1.0, 0.8438, 1.0, 0.8438, 1.0, 0.8125, 1.0, 0.5312, 1.0, 0.5625, 1.0, 0.5625, 1.0, 0.5312, 1.0, 0.03125, 1.0, 0.03125, 1.0, 0.03125, 1.0, 0.03125, 0.972, 0.9375, 1.0, 0.9688, 1.0, 0.9688, 1.0, 0.9375, 1.0, 0.6562, 1.0, 0.6875, 1.0, 0.6875, 1.0, 0.6562, 1.0, 0.375, 1.0, 0.4062, 1.0, 0.4062, 1.0, 0.375, 1.0, 0.09375, 1.0, 0.125, 1.0, 0.125, 1.0, 0.09375, 1.0, 0.7812, 1.0, 0.8125, 1.0, 0.8125, 1.0, 0.7812, 1.0, 0.03125, 1.0, 0.0, 1.0, 0.9688, 1.0, 0.9688, 0.972, 1.0, 0.972, 0.03125, 0.972, 0.2187, 0.972, 0.2188, 1.0, 0.2188, 1.0, 0.2188, 1.0, 0.9062, 1.0, 0.9375, 1.0, 0.9375, 1.0, 0.9062, 1.0, 0.625, 1.0, 0.6562, 1.0, 0.6562, 1.0, 0.625, 1.0, 0.3438, 1.0, 0.375, 1.0, 0.375, 1.0, 0.3438, 1.0, 0.0625, 1.0, 0.09375, 1.0, 0.09375, 1.0, 0.0625, 1.0, 0.1875, 1.0, 0.2188, 1.0, 0.2188, 1.0, 0.1875, 1.0, 0.5938, 1.0, 0.625, 1.0, 0.625, 1.0, 0.5938, 1.0, 0.1562, 1.0, 0.1875, 1.0, 0.1875, 1.0, 0.1562, 1.0, 0.5625, 1.0, 0.5938, 1.0, 0.5938, 1.0, 0.5625, 1.0, 0.2812, 1.0, 0.2812, 1.0, 0.2812, 1.0, 0.2812, 0.972, 0.125, 1.0, 0.1562, 1.0, 0.1562, 1.0, 0.125, 1.0, 0.5312, 1.0, 0.5625, 1.0, 0.5625, 1.0, 0.5312, 1.0, 0.9375, 1.0, 0.9688, 1.0, 0.9688, 1.0, 0.9375, 1.0, 0.09375, 1.0, 0.125, 1.0, 0.125, 1.0, 0.09375, 1.0, 0.2812, 1.0, 0.25, 1.0, 0.2188, 1.0, 0.2187, 0.972, 0.25, 0.972, 0.2812, 0.972, 0.9062, 1.0, 0.9375, 1.0, 0.9375, 1.0, 0.9062, 1.0, 0.0625, 1.0, 0.09375, 1.0, 0.09375, 1.0, 0.0625, 1.0, 0.4688, 1.0, 0.4688, 0.972, 0.4688, 1.0, 0.4688, 1.0, 0.875, 1.0, 0.9062, 1.0, 0.9062, 1.0, 0.875, 1.0, 0.03125, 1.0, 0.0625, 1.0, 0.0625, 1.0, 0.03125, 1.0, 0.4375, 1.0, 0.4688, 1.0, 0.4688, 1.0, 0.4375, 1.0, 0.8438, 1.0, 0.875, 1.0, 0.875, 1.0, 0.8438, 1.0, 0.5312, 1.0, 0.5312, 1.0, 0.5312, 1.0, 0.5312, 0.972, 0.4062, 1.0, 0.4375, 1.0, 0.4375, 1.0, 0.4062, 1.0, 0.8125, 1.0, 0.8438, 1.0, 0.8438, 1.0, 0.8125, 1.0, 0.375, 1.0, 0.4062, 1.0, 0.4062, 1.0, 0.375, 1.0, 0.7812, 1.0, 0.8125, 1.0, 0.8125, 1.0, 0.7812, 1.0, 0.3438, 1.0, 0.375, 1.0, 0.375, 1.0, 0.3438, 1.0, 0.5312, 1.0, 0.5, 1.0, 0.4688, 1.0, 0.4688, 0.972, 0.5, 0.972, 0.5312, 0.972, 0.3125, 1.0, 0.3438, 1.0, 0.3438, 1.0, 0.3125, 1.0, 0.7188, 1.0, 0.7188, 0.972, 0.7188, 1.0, 0.7188, 1.0, 0.2812, 1.0, 0.3125, 1.0, 0.3125, 1.0, 0.2812, 1.0, 0.6875, 1.0, 0.7188, 1.0, 0.7188, 1.0, 0.6875, 1.0, 0.7812, 1.0, 0.75, 1.0, 0.7188, 1.0, 0.7188, 0.972, 0.75, 0.972, 0.7812, 0.972, 0.6562, 1.0, 0.6875, 1.0, 0.6875, 1.0, 0.6562, 1.0, 0.7812, 1.0, 0.7812, 1.0, 0.7812, 1.0, 0.7812, 0.972, 0.625, 1.0, 0.6562, 1.0, 0.6562, 1.0, 0.625, 1.0, 0.9688, 1.0, 0.0, 1.0, 0.03125, 1.0, 0.0625, 1.0, 0.09375, 1.0, 0.125, 1.0, 0.1562, 1.0, 0.1875, 1.0, 0.2188, 1.0, 0.25, 1.0, 0.2812, 1.0, 0.3125, 1.0, 0.3438, 1.0, 0.375, 1.0, 0.4062, 1.0, 0.4375, 1.0, 0.4688, 1.0, 0.5, 1.0, 0.5312, 1.0, 0.5625, 1.0, 0.5938, 1.0, 0.625, 1.0, 0.6562, 1.0, 0.6875, 1.0, 0.7188, 1.0, 0.75, 1.0, 0.7812, 1.0, 0.8125, 1.0, 0.8438, 1.0, 0.875, 1.0, 0.9062, 1.0, 0.9375, 1.0])
me_cylinder.use_remesh_fix_poles = True
me_cylinder.use_remesh_preserve_attributes = False
me_cylinder.use_mirror_vertex_groups = False
me_cylinder.update()

# ---- objects
ob_cylinder = bpy.data.objects.new('Cylinder', me_cylinder)

# ---- transforms, parenting, visibility, modifiers, constraints
ob_cylinder.location = (0.0, 0.0, 0.0)
ob_cylinder.lineart.crease_threshold = 0.0

# ---- collection membership
col_collection.objects.link(ob_cylinder)

# ---- scene / render settings (as saved in the file)
scene.frame_start = 1; scene.frame_end = 250; scene.frame_set(1)
scene.render.engine = 'BLENDER_EEVEE_NEXT'
scene.cycles.use_denoising = False
scene.cycles.samples = 128
scene.cycles.sampling_pattern = 'TABULATED_SOBOL'
scene.cycles.use_adaptive_sampling = False
scene.cycles.use_light_tree = False
scene.view_settings.view_transform = 'Filmic'
bpy.context.view_layer.update()

# ---- added for rendering (the .blend has no active camera and no usable light): camera, sun
cam_auto = bpy.data.cameras.new('AutoCamera')
cam_auto.lens = 50.0
cam_auto.sensor_width = 36.0
cam_auto.clip_end = 1000.0
ob_auto_camera = bpy.data.objects.new('AutoCamera', cam_auto)
scene.collection.objects.link(ob_auto_camera)
ob_auto_camera.location = (4.3249, -5.18988, 3.47894)
ob_auto_camera.rotation_euler = (1.09748, -7.21219e-08, 0.694738)
scene.camera = ob_auto_camera
light_auto_sun = bpy.data.lights.new('AutoSun', 'SUN')
light_auto_sun.energy = 3.0
light_auto_sun.angle = 0.0523599
ob_auto_sun = bpy.data.objects.new('AutoSun', light_auto_sun)
scene.collection.objects.link(ob_auto_sun)
ob_auto_sun.rotation_euler = (0.872665, 0.174533, 0.523599)
bpy.context.view_layer.update()
